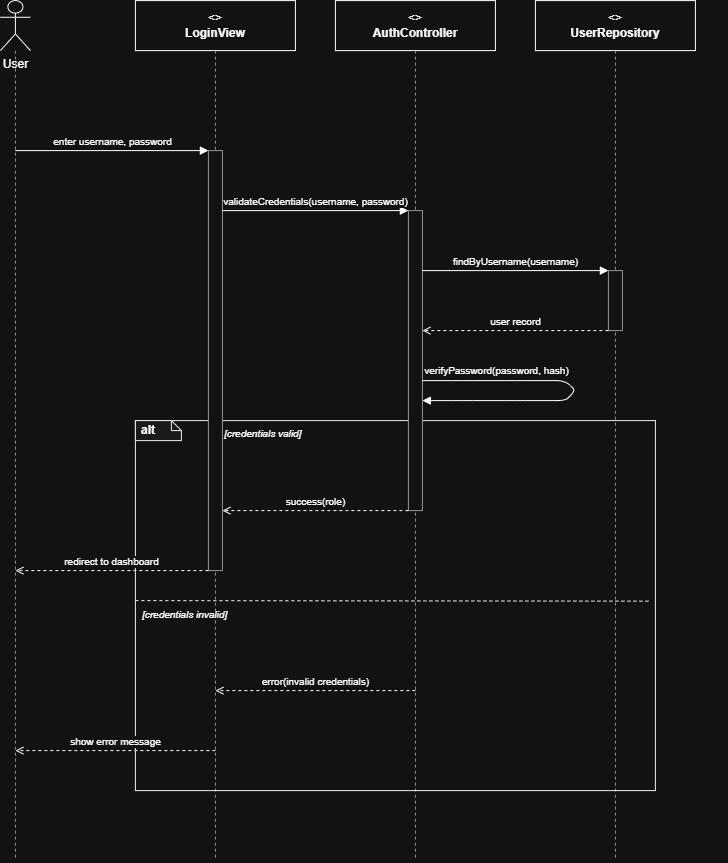

The diagram above was exported from draw.io. Its source (the exported page's mxGraphModel, read from the mxfile embedded in the PNG):
<mxGraphModel dx="1471" dy="894" grid="1" gridSize="10" guides="1" tooltips="1" connect="1" arrows="1" fold="1" page="1" pageScale="1" pageWidth="980" pageHeight="900" math="0" shadow="0">
  <root>
    <mxCell id="0" />
    <mxCell id="1" parent="0" />
    <mxCell id="hdr_user" parent="1" style="shape=umlActor;verticalLabelPosition=bottom;verticalAlign=top;html=1;outlineConnect=0;" value="User" vertex="1">
      <mxGeometry height="50" width="30" x="85" as="geometry" />
    </mxCell>
    <mxCell id="life_user" edge="1" parent="1" style="html=1;dashed=1;strokeColor=#666666;endArrow=none;">
      <mxGeometry relative="1" as="geometry">
        <mxPoint x="100" y="50" as="sourcePoint" />
        <mxPoint x="100" y="860" as="targetPoint" />
      </mxGeometry>
    </mxCell>
    <mxCell id="hdr_view" parent="1" style="rounded=0;whiteSpace=wrap;html=1;fillColor=none;strokeColor=light-dark(#6C8EBF,#FFFFFF);align=center;" value="&lt;&lt;boundary&gt;&gt;&lt;br&gt;&lt;b&gt;LoginView&lt;/b&gt;" vertex="1">
      <mxGeometry height="50" width="160" x="220" as="geometry" />
    </mxCell>
    <mxCell id="life_view" edge="1" parent="1" style="html=1;dashed=1;strokeColor=#666666;endArrow=none;">
      <mxGeometry relative="1" as="geometry">
        <mxPoint x="300" y="50" as="sourcePoint" />
        <mxPoint x="300" y="860" as="targetPoint" />
      </mxGeometry>
    </mxCell>
    <mxCell id="hdr_ctrl" parent="1" style="rounded=0;whiteSpace=wrap;html=1;fillColor=none;strokeColor=light-dark(#82B366,#FFFFFF);align=center;" value="&lt;&lt;control&gt;&gt;&lt;br&gt;&lt;b&gt;AuthController&lt;/b&gt;" vertex="1">
      <mxGeometry height="50" width="160" x="420" as="geometry" />
    </mxCell>
    <mxCell id="life_ctrl" edge="1" parent="1" style="html=1;dashed=1;strokeColor=#666666;endArrow=none;">
      <mxGeometry relative="1" as="geometry">
        <mxPoint x="500" y="50" as="sourcePoint" />
        <mxPoint x="500" y="860" as="targetPoint" />
      </mxGeometry>
    </mxCell>
    <mxCell id="hdr_repo" parent="1" style="rounded=0;whiteSpace=wrap;html=1;fillColor=none;strokeColor=light-dark(#D79B00,#FFFFFF);align=center;" value="&lt;&lt;entity&gt;&gt;&lt;br&gt;&lt;b&gt;UserRepository&lt;/b&gt;" vertex="1">
      <mxGeometry height="50" width="160" x="620" as="geometry" />
    </mxCell>
    <mxCell id="life_repo" edge="1" parent="1" style="html=1;dashed=1;strokeColor=#666666;endArrow=none;">
      <mxGeometry relative="1" as="geometry">
        <mxPoint x="700" y="50" as="sourcePoint" />
        <mxPoint x="700" y="860" as="targetPoint" />
      </mxGeometry>
    </mxCell>
    <mxCell id="c1" parent="1" style="rounded=0;whiteSpace=wrap;html=1;fillColor=none;strokeColor=#000000;verticalAlign=top;align=left;dashed=0;" vertex="1">
      <mxGeometry height="370" width="520" x="220" y="420" as="geometry" />
    </mxCell>
    <mxCell id="c2" parent="1" style="shape=note;whiteSpace=wrap;html=1;fillColor=#f5f5f5;strokeColor=#000000;fontStyle=1;align=left;spacingLeft=4;size=10;" value="alt" vertex="1">
      <mxGeometry height="20" width="46" x="220" y="420" as="geometry" />
    </mxCell>
    <mxCell id="c3" parent="1" style="text;html=1;align=left;fontStyle=2;fontSize=10;" value="[credentials valid]" vertex="1">
      <mxGeometry height="18" width="505" x="307" y="421" as="geometry" />
    </mxCell>
    <mxCell id="c4" edge="1" parent="1" style="html=1;dashed=1;strokeColor=#000000;endArrow=none;entryX=0.929;entryY=-0.079;entryDx=0;entryDy=0;entryPerimeter=0;" target="c5">
      <mxGeometry relative="1" as="geometry">
        <mxPoint x="220" y="600" as="sourcePoint" />
        <mxPoint x="780" y="600" as="targetPoint" />
      </mxGeometry>
    </mxCell>
    <mxCell id="c5" parent="1" style="text;html=1;align=left;fontStyle=2;fontSize=10;" value="[credentials invalid]" vertex="1">
      <mxGeometry height="18" width="550" x="225" y="602" as="geometry" />
    </mxCell>
    <mxCell id="c6" parent="1" style="rounded=0;whiteSpace=wrap;html=1;fillColor=#ffffff;strokeColor=#666666;" vertex="1">
      <mxGeometry height="420" width="14" x="293" y="150" as="geometry" />
    </mxCell>
    <mxCell id="c7" parent="1" style="rounded=0;whiteSpace=wrap;html=1;fillColor=#ffffff;strokeColor=#666666;" vertex="1">
      <mxGeometry height="300" width="14" x="493" y="210" as="geometry" />
    </mxCell>
    <mxCell id="c8" parent="1" style="rounded=0;whiteSpace=wrap;html=1;fillColor=#ffffff;strokeColor=#666666;" vertex="1">
      <mxGeometry height="60" width="14" x="693" y="270" as="geometry" />
    </mxCell>
    <mxCell id="c9" edge="1" parent="1" style="html=1;endArrow=block;endFill=1;fontSize=10;align=center;verticalAlign=bottom;" value="enter username, password">
      <mxGeometry relative="1" as="geometry">
        <mxPoint x="100" y="150" as="sourcePoint" />
        <mxPoint x="293" y="150" as="targetPoint" />
      </mxGeometry>
    </mxCell>
    <mxCell id="c10" edge="1" parent="1" style="html=1;endArrow=block;endFill=1;fontSize=10;align=center;verticalAlign=bottom;" value="validateCredentials(username, password)">
      <mxGeometry relative="1" as="geometry">
        <mxPoint x="307" y="210" as="sourcePoint" />
        <mxPoint x="493" y="210" as="targetPoint" />
      </mxGeometry>
    </mxCell>
    <mxCell id="c11" edge="1" parent="1" style="html=1;endArrow=block;endFill=1;fontSize=10;align=center;verticalAlign=bottom;" value="findByUsername(username)">
      <mxGeometry relative="1" as="geometry">
        <mxPoint x="507" y="270" as="sourcePoint" />
        <mxPoint x="693" y="270" as="targetPoint" />
      </mxGeometry>
    </mxCell>
    <mxCell id="c12" edge="1" parent="1" style="html=1;endArrow=open;endFill=0;dashed=1;fontSize=10;align=center;verticalAlign=bottom;" value="user record">
      <mxGeometry relative="1" as="geometry">
        <mxPoint x="693" y="330" as="sourcePoint" />
        <mxPoint x="507" y="330" as="targetPoint" />
      </mxGeometry>
    </mxCell>
    <mxCell id="c13" edge="1" parent="1" style="html=1;endArrow=block;endFill=1;fontSize=10;rounded=1;" value="verifyPassword(password, hash)">
      <mxGeometry relative="1" x="-0.5247" y="10" as="geometry">
        <mxPoint as="offset" />
        <Array as="points">
          <mxPoint x="547" y="380" />
          <mxPoint x="600" y="380" />
          <mxPoint x="650" y="380" />
          <mxPoint x="660" y="390" />
          <mxPoint x="650" y="400" />
          <mxPoint x="600" y="400" />
          <mxPoint x="547" y="400" />
        </Array>
        <mxPoint x="507" y="380" as="sourcePoint" />
        <mxPoint x="507" y="400" as="targetPoint" />
      </mxGeometry>
    </mxCell>
    <mxCell id="c14" edge="1" parent="1" style="html=1;endArrow=open;endFill=0;dashed=1;fontSize=10;align=center;verticalAlign=bottom;" value="success(role)">
      <mxGeometry relative="1" as="geometry">
        <mxPoint x="493" y="510" as="sourcePoint" />
        <mxPoint x="307" y="510" as="targetPoint" />
      </mxGeometry>
    </mxCell>
    <mxCell id="c15" edge="1" parent="1" style="html=1;endArrow=open;endFill=0;dashed=1;fontSize=10;align=center;verticalAlign=bottom;" value="redirect to dashboard">
      <mxGeometry relative="1" as="geometry">
        <mxPoint x="293" y="570" as="sourcePoint" />
        <mxPoint x="100" y="570" as="targetPoint" />
      </mxGeometry>
    </mxCell>
    <mxCell id="c16" edge="1" parent="1" style="html=1;endArrow=open;endFill=0;dashed=1;fontSize=10;align=center;verticalAlign=bottom;" value="error(invalid credentials)">
      <mxGeometry relative="1" as="geometry">
        <mxPoint x="500" y="690" as="sourcePoint" />
        <mxPoint x="300" y="690" as="targetPoint" />
      </mxGeometry>
    </mxCell>
    <mxCell id="c17" edge="1" parent="1" style="html=1;endArrow=open;endFill=0;dashed=1;fontSize=10;align=center;verticalAlign=bottom;" value="show error message">
      <mxGeometry relative="1" as="geometry">
        <mxPoint x="300" y="750" as="sourcePoint" />
        <mxPoint x="100" y="750" as="targetPoint" />
      </mxGeometry>
    </mxCell>
  </root>
</mxGraphModel>